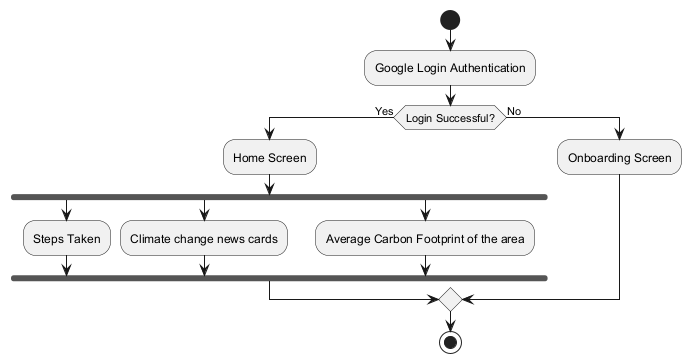

The diagram above was rendered by PlantUML. Its source (embedded in the PNG):
@startuml
start
:Google Login Authentication;
if (Login Successful?) then (Yes)
  :Home Screen;
  fork
    :Steps Taken;
  fork again
    :Climate change news cards;
  fork again
    :Average Carbon Footprint of the area;
  end fork
else (No)
  :Onboarding Screen;
endif
stop
@enduml